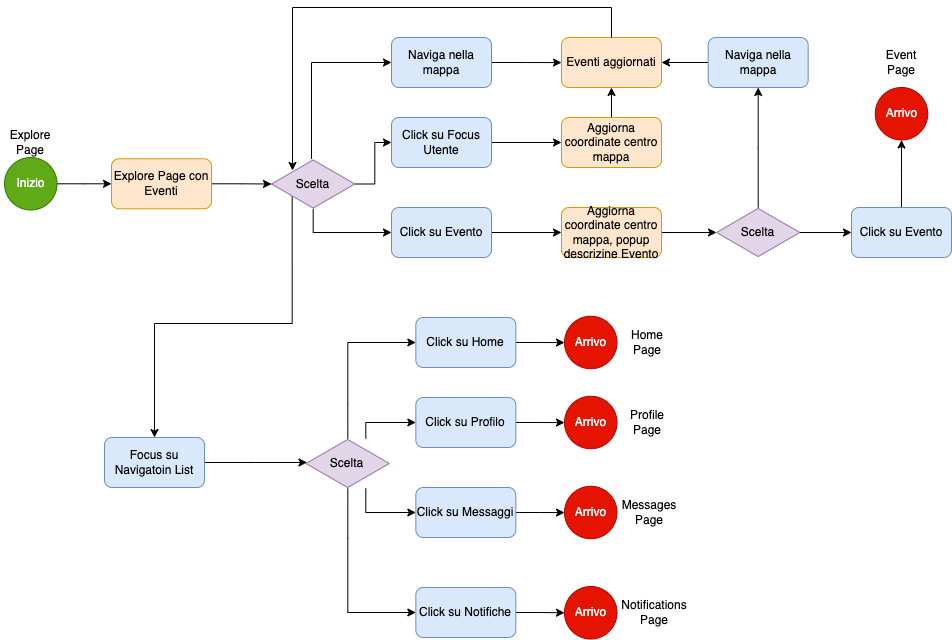

The diagram above was exported from draw.io. Its source (the exported page's mxGraphModel, read from the mxfile embedded in the PNG):
<mxGraphModel dx="1306" dy="835" grid="1" gridSize="10" guides="1" tooltips="1" connect="1" arrows="1" fold="1" page="1" pageScale="1" pageWidth="827" pageHeight="1169" math="0" shadow="0">
  <root>
    <mxCell id="0" />
    <mxCell id="1" parent="0" />
    <mxCell id="rVXMJ6oIA67uKP6r2HQK-1" value="" style="edgeStyle=orthogonalEdgeStyle;rounded=0;orthogonalLoop=1;jettySize=auto;html=1;" parent="1" source="rVXMJ6oIA67uKP6r2HQK-2" target="rVXMJ6oIA67uKP6r2HQK-5" edge="1">
      <mxGeometry relative="1" as="geometry" />
    </mxCell>
    <mxCell id="rVXMJ6oIA67uKP6r2HQK-2" value="Inizio&lt;span style=&quot;white-space: pre;&quot;&gt;&#09;&lt;/span&gt;" style="ellipse;whiteSpace=wrap;html=1;aspect=fixed;fillColor=#60a917;strokeColor=#2D7600;fontColor=#ffffff;" parent="1" vertex="1">
      <mxGeometry x="53" y="170" width="52.5" height="52.5" as="geometry" />
    </mxCell>
    <mxCell id="rVXMJ6oIA67uKP6r2HQK-3" value="Explore&lt;br&gt;Page" style="text;html=1;strokeColor=none;fillColor=none;align=center;verticalAlign=middle;whiteSpace=wrap;rounded=0;" parent="1" vertex="1">
      <mxGeometry x="49" y="140" width="60" height="30" as="geometry" />
    </mxCell>
    <mxCell id="rVXMJ6oIA67uKP6r2HQK-4" value="" style="edgeStyle=orthogonalEdgeStyle;rounded=0;orthogonalLoop=1;jettySize=auto;html=1;" parent="1" source="rVXMJ6oIA67uKP6r2HQK-5" target="rVXMJ6oIA67uKP6r2HQK-9" edge="1">
      <mxGeometry relative="1" as="geometry" />
    </mxCell>
    <mxCell id="rVXMJ6oIA67uKP6r2HQK-5" value="Explore Page con Eventi" style="rounded=1;whiteSpace=wrap;html=1;fillColor=#ffe6cc;strokeColor=#d79b00;" parent="1" vertex="1">
      <mxGeometry x="160" y="171.25" width="100" height="50" as="geometry" />
    </mxCell>
    <mxCell id="rVXMJ6oIA67uKP6r2HQK-6" style="edgeStyle=orthogonalEdgeStyle;rounded=0;orthogonalLoop=1;jettySize=auto;html=1;entryX=0;entryY=0.5;entryDx=0;entryDy=0;" parent="1" source="rVXMJ6oIA67uKP6r2HQK-9" target="rVXMJ6oIA67uKP6r2HQK-11" edge="1">
      <mxGeometry relative="1" as="geometry">
        <Array as="points">
          <mxPoint x="360" y="75" />
        </Array>
      </mxGeometry>
    </mxCell>
    <mxCell id="rVXMJ6oIA67uKP6r2HQK-7" style="edgeStyle=orthogonalEdgeStyle;rounded=0;orthogonalLoop=1;jettySize=auto;html=1;entryX=0;entryY=0.5;entryDx=0;entryDy=0;" parent="1" source="rVXMJ6oIA67uKP6r2HQK-9" target="rVXMJ6oIA67uKP6r2HQK-13" edge="1">
      <mxGeometry relative="1" as="geometry">
        <Array as="points">
          <mxPoint x="362" y="245" />
        </Array>
      </mxGeometry>
    </mxCell>
    <mxCell id="rVXMJ6oIA67uKP6r2HQK-8" style="edgeStyle=orthogonalEdgeStyle;rounded=0;orthogonalLoop=1;jettySize=auto;html=1;entryX=0.5;entryY=0;entryDx=0;entryDy=0;exitX=0.248;exitY=0.73;exitDx=0;exitDy=0;exitPerimeter=0;" parent="1" source="rVXMJ6oIA67uKP6r2HQK-9" target="rVXMJ6oIA67uKP6r2HQK-19" edge="1">
      <mxGeometry relative="1" as="geometry">
        <Array as="points">
          <mxPoint x="341" y="336" />
          <mxPoint x="203" y="336" />
        </Array>
      </mxGeometry>
    </mxCell>
    <mxCell id="Buao76qiEvep6fwZwYj1-4" style="edgeStyle=orthogonalEdgeStyle;rounded=0;orthogonalLoop=1;jettySize=auto;html=1;entryX=0;entryY=0.5;entryDx=0;entryDy=0;" parent="1" source="rVXMJ6oIA67uKP6r2HQK-9" target="Buao76qiEvep6fwZwYj1-3" edge="1">
      <mxGeometry relative="1" as="geometry" />
    </mxCell>
    <mxCell id="rVXMJ6oIA67uKP6r2HQK-9" value="Scelta" style="html=1;whiteSpace=wrap;aspect=fixed;shape=isoRectangle;fillColor=#e1d5e7;strokeColor=#9673a6;" parent="1" vertex="1">
      <mxGeometry x="320" y="171.5" width="83.33" height="50" as="geometry" />
    </mxCell>
    <mxCell id="rVXMJ6oIA67uKP6r2HQK-10" value="" style="edgeStyle=orthogonalEdgeStyle;rounded=0;orthogonalLoop=1;jettySize=auto;html=1;" parent="1" source="rVXMJ6oIA67uKP6r2HQK-11" edge="1">
      <mxGeometry relative="1" as="geometry">
        <mxPoint x="610.0001904768815" y="75.10000000000002" as="targetPoint" />
      </mxGeometry>
    </mxCell>
    <mxCell id="rVXMJ6oIA67uKP6r2HQK-11" value="Naviga nella mappa" style="rounded=1;whiteSpace=wrap;html=1;fillColor=#dae8fc;strokeColor=#6c8ebf;" parent="1" vertex="1">
      <mxGeometry x="440" y="50" width="100" height="50" as="geometry" />
    </mxCell>
    <mxCell id="Buao76qiEvep6fwZwYj1-12" value="" style="edgeStyle=orthogonalEdgeStyle;rounded=0;orthogonalLoop=1;jettySize=auto;html=1;" parent="1" source="rVXMJ6oIA67uKP6r2HQK-13" target="Buao76qiEvep6fwZwYj1-11" edge="1">
      <mxGeometry relative="1" as="geometry" />
    </mxCell>
    <mxCell id="rVXMJ6oIA67uKP6r2HQK-13" value="Click su Evento" style="rounded=1;whiteSpace=wrap;html=1;fillColor=#dae8fc;strokeColor=#6c8ebf;" parent="1" vertex="1">
      <mxGeometry x="440" y="220" width="100" height="50" as="geometry" />
    </mxCell>
    <mxCell id="rVXMJ6oIA67uKP6r2HQK-15" value="Arrivo" style="ellipse;whiteSpace=wrap;html=1;aspect=fixed;fillColor=#e51400;strokeColor=#B20000;fontColor=#ffffff;" parent="1" vertex="1">
      <mxGeometry x="923.75" y="100" width="52.5" height="52.5" as="geometry" />
    </mxCell>
    <mxCell id="rVXMJ6oIA67uKP6r2HQK-17" value="Event Page" style="text;html=1;strokeColor=none;fillColor=none;align=center;verticalAlign=middle;whiteSpace=wrap;rounded=0;" parent="1" vertex="1">
      <mxGeometry x="920" y="60" width="60" height="30" as="geometry" />
    </mxCell>
    <mxCell id="rVXMJ6oIA67uKP6r2HQK-18" value="" style="edgeStyle=orthogonalEdgeStyle;rounded=0;orthogonalLoop=1;jettySize=auto;html=1;" parent="1" source="rVXMJ6oIA67uKP6r2HQK-19" edge="1">
      <mxGeometry relative="1" as="geometry">
        <mxPoint x="355.5" y="475" as="targetPoint" />
      </mxGeometry>
    </mxCell>
    <mxCell id="rVXMJ6oIA67uKP6r2HQK-19" value="Focus su Navigatoin List" style="rounded=1;whiteSpace=wrap;html=1;fillColor=#dae8fc;strokeColor=#6c8ebf;" parent="1" vertex="1">
      <mxGeometry x="153" y="450" width="100" height="50" as="geometry" />
    </mxCell>
    <mxCell id="rVXMJ6oIA67uKP6r2HQK-20" style="edgeStyle=orthogonalEdgeStyle;rounded=0;orthogonalLoop=1;jettySize=auto;html=1;entryX=0;entryY=0.5;entryDx=0;entryDy=0;" parent="1" target="rVXMJ6oIA67uKP6r2HQK-25" edge="1">
      <mxGeometry relative="1" as="geometry">
        <mxPoint x="396.33000000000004" y="451" as="sourcePoint" />
        <Array as="points">
          <mxPoint x="396.33000000000004" y="416" />
          <mxPoint x="396.33000000000004" y="355" />
        </Array>
      </mxGeometry>
    </mxCell>
    <mxCell id="rVXMJ6oIA67uKP6r2HQK-21" style="edgeStyle=orthogonalEdgeStyle;rounded=0;orthogonalLoop=1;jettySize=auto;html=1;entryX=0;entryY=0.5;entryDx=0;entryDy=0;" parent="1" target="rVXMJ6oIA67uKP6r2HQK-27" edge="1">
      <mxGeometry relative="1" as="geometry">
        <mxPoint x="414.33000000000004" y="451" as="sourcePoint" />
        <Array as="points">
          <mxPoint x="414.33000000000004" y="435" />
        </Array>
      </mxGeometry>
    </mxCell>
    <mxCell id="rVXMJ6oIA67uKP6r2HQK-22" style="edgeStyle=orthogonalEdgeStyle;rounded=0;orthogonalLoop=1;jettySize=auto;html=1;entryX=0;entryY=0.5;entryDx=0;entryDy=0;" parent="1" target="rVXMJ6oIA67uKP6r2HQK-29" edge="1">
      <mxGeometry relative="1" as="geometry">
        <mxPoint x="414.33000000000004" y="501" as="sourcePoint" />
        <Array as="points">
          <mxPoint x="414.33000000000004" y="525" />
        </Array>
      </mxGeometry>
    </mxCell>
    <mxCell id="rVXMJ6oIA67uKP6r2HQK-23" style="edgeStyle=orthogonalEdgeStyle;rounded=0;orthogonalLoop=1;jettySize=auto;html=1;entryX=0;entryY=0.5;entryDx=0;entryDy=0;" parent="1" target="rVXMJ6oIA67uKP6r2HQK-31" edge="1">
      <mxGeometry relative="1" as="geometry">
        <mxPoint x="396.33000000000004" y="501" as="sourcePoint" />
        <Array as="points">
          <mxPoint x="396.33000000000004" y="551" />
          <mxPoint x="396.33000000000004" y="551" />
          <mxPoint x="396.33000000000004" y="625" />
        </Array>
      </mxGeometry>
    </mxCell>
    <mxCell id="rVXMJ6oIA67uKP6r2HQK-24" value="" style="edgeStyle=orthogonalEdgeStyle;rounded=0;orthogonalLoop=1;jettySize=auto;html=1;" parent="1" source="rVXMJ6oIA67uKP6r2HQK-25" target="rVXMJ6oIA67uKP6r2HQK-32" edge="1">
      <mxGeometry relative="1" as="geometry" />
    </mxCell>
    <mxCell id="rVXMJ6oIA67uKP6r2HQK-25" value="Click su Home" style="rounded=1;whiteSpace=wrap;html=1;fillColor=#dae8fc;strokeColor=#6c8ebf;" parent="1" vertex="1">
      <mxGeometry x="464.33000000000004" y="330" width="100" height="50" as="geometry" />
    </mxCell>
    <mxCell id="rVXMJ6oIA67uKP6r2HQK-26" value="" style="edgeStyle=orthogonalEdgeStyle;rounded=0;orthogonalLoop=1;jettySize=auto;html=1;" parent="1" source="rVXMJ6oIA67uKP6r2HQK-27" target="rVXMJ6oIA67uKP6r2HQK-33" edge="1">
      <mxGeometry relative="1" as="geometry" />
    </mxCell>
    <mxCell id="rVXMJ6oIA67uKP6r2HQK-27" value="Click su Profilo" style="rounded=1;whiteSpace=wrap;html=1;fillColor=#dae8fc;strokeColor=#6c8ebf;" parent="1" vertex="1">
      <mxGeometry x="464.33000000000004" y="410" width="100" height="50" as="geometry" />
    </mxCell>
    <mxCell id="rVXMJ6oIA67uKP6r2HQK-28" value="" style="edgeStyle=orthogonalEdgeStyle;rounded=0;orthogonalLoop=1;jettySize=auto;html=1;" parent="1" source="rVXMJ6oIA67uKP6r2HQK-29" target="rVXMJ6oIA67uKP6r2HQK-34" edge="1">
      <mxGeometry relative="1" as="geometry" />
    </mxCell>
    <mxCell id="rVXMJ6oIA67uKP6r2HQK-29" value="Click su Messaggi" style="rounded=1;whiteSpace=wrap;html=1;fillColor=#dae8fc;strokeColor=#6c8ebf;" parent="1" vertex="1">
      <mxGeometry x="464.33000000000004" y="500" width="100" height="50" as="geometry" />
    </mxCell>
    <mxCell id="rVXMJ6oIA67uKP6r2HQK-30" value="" style="edgeStyle=orthogonalEdgeStyle;rounded=0;orthogonalLoop=1;jettySize=auto;html=1;" parent="1" source="rVXMJ6oIA67uKP6r2HQK-31" target="rVXMJ6oIA67uKP6r2HQK-35" edge="1">
      <mxGeometry relative="1" as="geometry" />
    </mxCell>
    <mxCell id="rVXMJ6oIA67uKP6r2HQK-31" value="Click su Notifiche" style="rounded=1;whiteSpace=wrap;html=1;fillColor=#dae8fc;strokeColor=#6c8ebf;" parent="1" vertex="1">
      <mxGeometry x="464.33000000000004" y="600" width="100" height="50" as="geometry" />
    </mxCell>
    <mxCell id="rVXMJ6oIA67uKP6r2HQK-32" value="Arrivo" style="ellipse;whiteSpace=wrap;html=1;aspect=fixed;fillColor=#e51400;strokeColor=#B20000;fontColor=#ffffff;" parent="1" vertex="1">
      <mxGeometry x="613" y="328.75" width="52.5" height="52.5" as="geometry" />
    </mxCell>
    <mxCell id="rVXMJ6oIA67uKP6r2HQK-33" value="Arrivo" style="ellipse;whiteSpace=wrap;html=1;aspect=fixed;fillColor=#e51400;strokeColor=#B20000;fontColor=#ffffff;" parent="1" vertex="1">
      <mxGeometry x="613" y="408.75" width="52.5" height="52.5" as="geometry" />
    </mxCell>
    <mxCell id="rVXMJ6oIA67uKP6r2HQK-34" value="Arrivo" style="ellipse;whiteSpace=wrap;html=1;aspect=fixed;fillColor=#e51400;strokeColor=#B20000;fontColor=#ffffff;" parent="1" vertex="1">
      <mxGeometry x="613" y="498.75" width="52.5" height="52.5" as="geometry" />
    </mxCell>
    <mxCell id="rVXMJ6oIA67uKP6r2HQK-35" value="Arrivo" style="ellipse;whiteSpace=wrap;html=1;aspect=fixed;fillColor=#e51400;strokeColor=#B20000;fontColor=#ffffff;" parent="1" vertex="1">
      <mxGeometry x="613" y="599" width="52.5" height="52.5" as="geometry" />
    </mxCell>
    <mxCell id="rVXMJ6oIA67uKP6r2HQK-36" value="Home Page" style="text;html=1;strokeColor=none;fillColor=none;align=center;verticalAlign=middle;whiteSpace=wrap;rounded=0;" parent="1" vertex="1">
      <mxGeometry x="665.5" y="340" width="60" height="30" as="geometry" />
    </mxCell>
    <mxCell id="rVXMJ6oIA67uKP6r2HQK-37" value="Profile Page" style="text;html=1;strokeColor=none;fillColor=none;align=center;verticalAlign=middle;whiteSpace=wrap;rounded=0;" parent="1" vertex="1">
      <mxGeometry x="665.5" y="420" width="60" height="30" as="geometry" />
    </mxCell>
    <mxCell id="rVXMJ6oIA67uKP6r2HQK-38" value="Messages Page" style="text;html=1;strokeColor=none;fillColor=none;align=center;verticalAlign=middle;whiteSpace=wrap;rounded=0;" parent="1" vertex="1">
      <mxGeometry x="667.5" y="510" width="60" height="30" as="geometry" />
    </mxCell>
    <mxCell id="rVXMJ6oIA67uKP6r2HQK-39" value="Notifications&lt;br&gt;Page" style="text;html=1;strokeColor=none;fillColor=none;align=center;verticalAlign=middle;whiteSpace=wrap;rounded=0;" parent="1" vertex="1">
      <mxGeometry x="673" y="610" width="60" height="30" as="geometry" />
    </mxCell>
    <mxCell id="rVXMJ6oIA67uKP6r2HQK-40" value="Scelta" style="html=1;whiteSpace=wrap;aspect=fixed;shape=isoRectangle;fillColor=#e1d5e7;strokeColor=#9673a6;" parent="1" vertex="1">
      <mxGeometry x="354.5" y="451" width="83.33" height="50" as="geometry" />
    </mxCell>
    <mxCell id="Buao76qiEvep6fwZwYj1-1" value="Eventi aggiornati" style="rounded=1;whiteSpace=wrap;html=1;fillColor=#ffe6cc;strokeColor=#d79b00;" parent="1" vertex="1">
      <mxGeometry x="610" y="50" width="100" height="50" as="geometry" />
    </mxCell>
    <mxCell id="Buao76qiEvep6fwZwYj1-2" style="edgeStyle=orthogonalEdgeStyle;rounded=0;orthogonalLoop=1;jettySize=auto;html=1;entryX=0.252;entryY=0.23;entryDx=0;entryDy=0;entryPerimeter=0;" parent="1" source="Buao76qiEvep6fwZwYj1-1" target="rVXMJ6oIA67uKP6r2HQK-9" edge="1">
      <mxGeometry relative="1" as="geometry">
        <Array as="points">
          <mxPoint x="660" y="20" />
          <mxPoint x="341" y="20" />
        </Array>
      </mxGeometry>
    </mxCell>
    <mxCell id="Buao76qiEvep6fwZwYj1-7" value="" style="edgeStyle=orthogonalEdgeStyle;rounded=0;orthogonalLoop=1;jettySize=auto;html=1;" parent="1" source="Buao76qiEvep6fwZwYj1-3" target="Buao76qiEvep6fwZwYj1-5" edge="1">
      <mxGeometry relative="1" as="geometry" />
    </mxCell>
    <mxCell id="Buao76qiEvep6fwZwYj1-3" value="Click su Focus Utente" style="rounded=1;whiteSpace=wrap;html=1;fillColor=#dae8fc;strokeColor=#6c8ebf;" parent="1" vertex="1">
      <mxGeometry x="440" y="130" width="100" height="50" as="geometry" />
    </mxCell>
    <mxCell id="Buao76qiEvep6fwZwYj1-8" value="" style="edgeStyle=orthogonalEdgeStyle;rounded=0;orthogonalLoop=1;jettySize=auto;html=1;" parent="1" source="Buao76qiEvep6fwZwYj1-5" target="Buao76qiEvep6fwZwYj1-1" edge="1">
      <mxGeometry relative="1" as="geometry" />
    </mxCell>
    <mxCell id="Buao76qiEvep6fwZwYj1-5" value="Aggiorna coordinate centro mappa" style="rounded=1;whiteSpace=wrap;html=1;fillColor=#ffe6cc;strokeColor=#d79b00;" parent="1" vertex="1">
      <mxGeometry x="610" y="130" width="100" height="50" as="geometry" />
    </mxCell>
    <mxCell id="Buao76qiEvep6fwZwYj1-15" value="" style="edgeStyle=orthogonalEdgeStyle;rounded=0;orthogonalLoop=1;jettySize=auto;html=1;" parent="1" source="Buao76qiEvep6fwZwYj1-9" target="Buao76qiEvep6fwZwYj1-14" edge="1">
      <mxGeometry relative="1" as="geometry" />
    </mxCell>
    <mxCell id="Buao76qiEvep6fwZwYj1-19" value="" style="edgeStyle=orthogonalEdgeStyle;rounded=0;orthogonalLoop=1;jettySize=auto;html=1;" parent="1" source="Buao76qiEvep6fwZwYj1-9" target="Buao76qiEvep6fwZwYj1-18" edge="1">
      <mxGeometry relative="1" as="geometry" />
    </mxCell>
    <mxCell id="Buao76qiEvep6fwZwYj1-9" value="Scelta" style="html=1;whiteSpace=wrap;aspect=fixed;shape=isoRectangle;fillColor=#e1d5e7;strokeColor=#9673a6;" parent="1" vertex="1">
      <mxGeometry x="765" y="220" width="83.33" height="50" as="geometry" />
    </mxCell>
    <mxCell id="Buao76qiEvep6fwZwYj1-13" value="" style="edgeStyle=orthogonalEdgeStyle;rounded=0;orthogonalLoop=1;jettySize=auto;html=1;" parent="1" source="Buao76qiEvep6fwZwYj1-11" target="Buao76qiEvep6fwZwYj1-9" edge="1">
      <mxGeometry relative="1" as="geometry" />
    </mxCell>
    <mxCell id="Buao76qiEvep6fwZwYj1-11" value="Aggiorna coordinate centro mappa, popup descrizine Evento" style="rounded=1;whiteSpace=wrap;html=1;fillColor=#ffe6cc;strokeColor=#d79b00;" parent="1" vertex="1">
      <mxGeometry x="610" y="220" width="100" height="50" as="geometry" />
    </mxCell>
    <mxCell id="Buao76qiEvep6fwZwYj1-17" value="" style="edgeStyle=orthogonalEdgeStyle;rounded=0;orthogonalLoop=1;jettySize=auto;html=1;" parent="1" source="Buao76qiEvep6fwZwYj1-14" target="Buao76qiEvep6fwZwYj1-1" edge="1">
      <mxGeometry relative="1" as="geometry" />
    </mxCell>
    <mxCell id="Buao76qiEvep6fwZwYj1-14" value="Naviga nella mappa" style="rounded=1;whiteSpace=wrap;html=1;fillColor=#dae8fc;strokeColor=#6c8ebf;" parent="1" vertex="1">
      <mxGeometry x="756.6700000000001" y="50" width="100" height="50" as="geometry" />
    </mxCell>
    <mxCell id="Buao76qiEvep6fwZwYj1-20" value="" style="edgeStyle=orthogonalEdgeStyle;rounded=0;orthogonalLoop=1;jettySize=auto;html=1;" parent="1" source="Buao76qiEvep6fwZwYj1-18" target="rVXMJ6oIA67uKP6r2HQK-15" edge="1">
      <mxGeometry relative="1" as="geometry" />
    </mxCell>
    <mxCell id="Buao76qiEvep6fwZwYj1-18" value="Click su Evento" style="rounded=1;whiteSpace=wrap;html=1;fillColor=#dae8fc;strokeColor=#6c8ebf;" parent="1" vertex="1">
      <mxGeometry x="900.0000000000001" y="220" width="100" height="50" as="geometry" />
    </mxCell>
  </root>
</mxGraphModel>